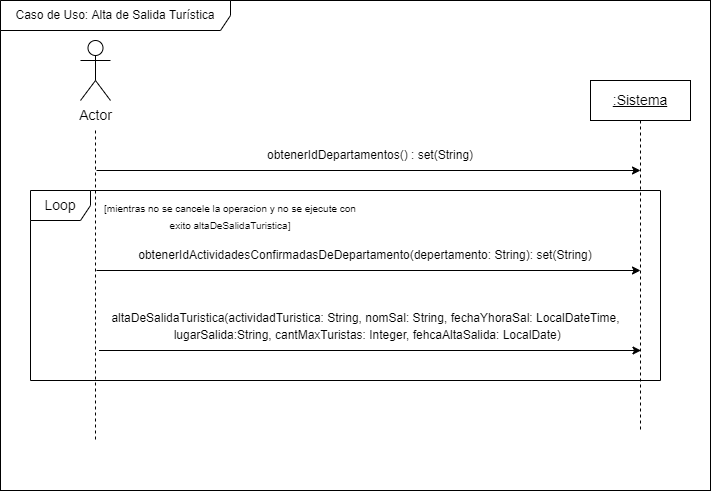

The diagram above was exported from draw.io. Its source (the exported page's mxGraphModel, read from the mxfile embedded in the PNG):
<mxGraphModel dx="868" dy="1586" grid="1" gridSize="10" guides="1" tooltips="1" connect="1" arrows="1" fold="1" page="1" pageScale="1" pageWidth="827" pageHeight="1169" math="0" shadow="0">
  <root>
    <mxCell id="0" />
    <mxCell id="1" parent="0" />
    <mxCell id="XbYNGbKGin39ZodWV1-d-9" value="" style="rounded=0;whiteSpace=wrap;html=1;fontSize=10;" vertex="1" parent="1">
      <mxGeometry x="10" y="-10" width="710" height="490" as="geometry" />
    </mxCell>
    <mxCell id="xa7wyhOSCHUufIHOXDLu-16" value="Caso de Uso: Alta de Salida Turística" style="shape=umlFrame;whiteSpace=wrap;html=1;fontSize=12;width=230;height=30;" vertex="1" parent="1">
      <mxGeometry x="10" y="-10" width="710" height="490" as="geometry" />
    </mxCell>
    <mxCell id="xa7wyhOSCHUufIHOXDLu-2" style="edgeStyle=orthogonalEdgeStyle;rounded=0;orthogonalLoop=1;jettySize=auto;html=1;dashed=1;endArrow=none;endFill=0;" edge="1" parent="1">
      <mxGeometry relative="1" as="geometry">
        <mxPoint x="105" y="430" as="targetPoint" />
        <mxPoint x="105" y="120" as="sourcePoint" />
      </mxGeometry>
    </mxCell>
    <mxCell id="xa7wyhOSCHUufIHOXDLu-1" value="&lt;font style=&quot;font-size: 14px;&quot;&gt;Actor&lt;/font&gt;" style="shape=umlActor;verticalLabelPosition=bottom;verticalAlign=top;html=1;outlineConnect=0;" vertex="1" parent="1">
      <mxGeometry x="90" y="30" width="30" height="60" as="geometry" />
    </mxCell>
    <mxCell id="xa7wyhOSCHUufIHOXDLu-4" style="edgeStyle=orthogonalEdgeStyle;rounded=0;orthogonalLoop=1;jettySize=auto;html=1;dashed=1;endArrow=none;endFill=0;exitX=0.5;exitY=1;exitDx=0;exitDy=0;" edge="1" parent="1" source="xa7wyhOSCHUufIHOXDLu-3">
      <mxGeometry relative="1" as="geometry">
        <mxPoint x="650" y="420" as="targetPoint" />
        <Array as="points">
          <mxPoint x="650" y="310" />
        </Array>
      </mxGeometry>
    </mxCell>
    <mxCell id="xa7wyhOSCHUufIHOXDLu-3" value="&lt;u&gt;&lt;font style=&quot;font-size: 14px;&quot;&gt;:Sistema&lt;/font&gt;&lt;/u&gt;" style="rounded=0;whiteSpace=wrap;html=1;" vertex="1" parent="1">
      <mxGeometry x="600" y="70" width="100" height="40" as="geometry" />
    </mxCell>
    <mxCell id="xa7wyhOSCHUufIHOXDLu-5" value="" style="endArrow=classic;html=1;rounded=0;startArrow=none;startFill=0;endFill=1;" edge="1" parent="1">
      <mxGeometry width="50" height="50" relative="1" as="geometry">
        <mxPoint x="106" y="160" as="sourcePoint" />
        <mxPoint x="650" y="160" as="targetPoint" />
      </mxGeometry>
    </mxCell>
    <mxCell id="xa7wyhOSCHUufIHOXDLu-7" value="&lt;font style=&quot;font-size: 12px;&quot;&gt;obtenerIdDepartamentos() : set(String)&lt;/font&gt;" style="text;html=1;strokeColor=none;fillColor=none;align=center;verticalAlign=middle;whiteSpace=wrap;rounded=0;" vertex="1" parent="1">
      <mxGeometry x="220" y="130" width="320" height="30" as="geometry" />
    </mxCell>
    <mxCell id="XbYNGbKGin39ZodWV1-d-1" value="" style="endArrow=classic;html=1;rounded=0;startArrow=none;startFill=0;endFill=1;" edge="1" parent="1">
      <mxGeometry width="50" height="50" relative="1" as="geometry">
        <mxPoint x="106" y="260" as="sourcePoint" />
        <mxPoint x="650" y="260" as="targetPoint" />
      </mxGeometry>
    </mxCell>
    <mxCell id="XbYNGbKGin39ZodWV1-d-2" value="&lt;font style=&quot;font-size: 12px;&quot;&gt;obtenerIdActividadesConfirmadasDeDepartamento(depertamento: String): set(String)&lt;/font&gt;" style="text;html=1;strokeColor=none;fillColor=none;align=center;verticalAlign=middle;whiteSpace=wrap;rounded=0;" vertex="1" parent="1">
      <mxGeometry x="130" y="230" width="490" height="30" as="geometry" />
    </mxCell>
    <mxCell id="xa7wyhOSCHUufIHOXDLu-14" value="" style="endArrow=classic;html=1;rounded=0;startArrow=none;startFill=0;endFill=1;" edge="1" parent="1">
      <mxGeometry width="50" height="50" relative="1" as="geometry">
        <mxPoint x="108.5" y="340" as="sourcePoint" />
        <mxPoint x="650.5" y="340" as="targetPoint" />
      </mxGeometry>
    </mxCell>
    <mxCell id="XbYNGbKGin39ZodWV1-d-5" value="&lt;div&gt;&lt;font style=&quot;font-size: 12px;&quot;&gt;altaDeSalidaTuristica(actividadTuristica: String, nomSal: String, fechaYhoraSal: LocalDateTime,&lt;/font&gt;&lt;/div&gt;&lt;div&gt;&lt;font style=&quot;font-size: 12px;&quot;&gt;&amp;nbsp;lugarSalida:String, cantMaxTuristas: Integer, fehcaAltaSalida: LocalDate)&lt;/font&gt;&lt;/div&gt;" style="text;html=1;align=center;verticalAlign=middle;resizable=0;points=[];autosize=1;strokeColor=none;fillColor=none;fontSize=14;" vertex="1" parent="1">
      <mxGeometry x="99.5" y="290" width="550" height="50" as="geometry" />
    </mxCell>
    <mxCell id="XbYNGbKGin39ZodWV1-d-7" value="Loop" style="shape=umlFrame;whiteSpace=wrap;html=1;fontSize=14;" vertex="1" parent="1">
      <mxGeometry x="40" y="180" width="630" height="190" as="geometry" />
    </mxCell>
    <mxCell id="XbYNGbKGin39ZodWV1-d-8" value="&lt;font style=&quot;font-size: 10px;&quot;&gt;[mientras no se cancele la operacion y no se ejecute con exito altaDeSalidaTuristica]&lt;/font&gt;" style="text;html=1;strokeColor=none;fillColor=none;align=center;verticalAlign=middle;whiteSpace=wrap;rounded=0;fontSize=14;" vertex="1" parent="1">
      <mxGeometry x="110" y="190" width="260" height="30" as="geometry" />
    </mxCell>
  </root>
</mxGraphModel>